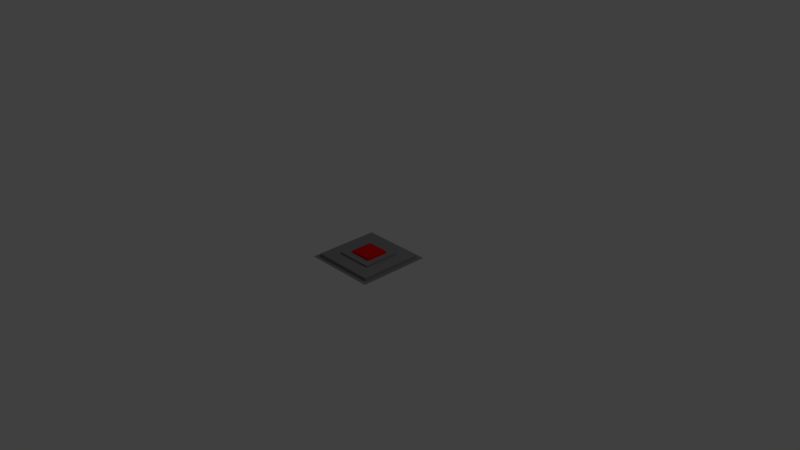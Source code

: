 # Source: knopf_gedrueckt.blend  (saved by Blender 2.78.0; exported with 4.5.12 LTS)
import bpy
from mathutils import Matrix  # noqa: F401  (used for matrix-valued properties, if any)

bpy.ops.wm.read_factory_settings(use_empty=True)
scene = bpy.context.scene
scene.name = 'Scene'

# ---- collections
col_collection_1 = bpy.data.collections.new('Collection 1'); scene.collection.children.link(col_collection_1)

# ---- materials (node trees are filled in below, after node groups)
mat_material_002 = bpy.data.materials.new('Material.002')
mat_material_002.alpha_threshold = 0.0
mat_material_002.use_transparent_shadow = False
mat_material_002.diffuse_color = (0.8, 0.002799, 0.003733, 1.0)
mat_material_002.roughness = 0.5
mat_material_001 = bpy.data.materials.new('Material.001')
mat_material_001.alpha_threshold = 0.0
mat_material_001.use_transparent_shadow = False
mat_material_001.diffuse_color = (0.2462, 0.2462, 0.2462, 1.0)
mat_material_001.roughness = 0.5

# ---- material node trees

# ---- world
world_world = bpy.data.worlds.new('World'); scene.world = world_world
world_world.color = (0.05088, 0.05088, 0.05088)
world_world.use_sun_shadow = False
world_world.sun_shadow_jitter_overblur = 0.0
world_world.cycles.sampling_method = 'MANUAL'

# ---- cameras
cam_camera = bpy.data.cameras.new('Camera')
cam_camera.clip_end = 100.0
cam_camera.lens = 35.0
cam_camera.sensor_width = 32.0
cam_camera.sensor_height = 18.0
cam_camera.ortho_scale = 7.314
cam_camera.dof.focus_distance = 0.0
cam_camera.dof.aperture_fstop = 128.0

# ---- lights
light_lamp = bpy.data.lights.new('Lamp', 'POINT')
light_lamp.transmission_factor = 0.0
light_lamp.cutoff_distance = 30.0
light_lamp.energy = 100.0
light_lamp.shadow_buffer_clip_start = 1.001
light_lamp.shadow_soft_size = 0.1
light_lamp.shadow_maximum_resolution = 0.006
light_lamp.use_absolute_resolution = True

# ---- meshes
me_cube_001 = bpy.data.meshes.new('Cube.001')
me_cube_001.from_pydata([(-1.0, -1.0, -1.0), (-1.0, -1.0, 1.0), (-1.0, 1.0, -1.0), (-1.0, 1.0, 1.0), (1.0, -1.0, -1.0), (1.0, -1.0, 1.0), (1.0, 1.0, -1.0), (1.0, 1.0, 1.0), (-3.344, -3.259, -1.267), (3.16, -3.259, -1.267), (-3.344, 3.246, -1.267), (3.16, 3.246, -1.267), (-3.344, -0.00671, -1.267), (-0.09204, -3.259, -1.267), (3.16, -0.00671, -1.267), (-0.09204, 3.246, -1.267), (-3.344, -1.633, -1.267), (1.534, -3.259, -1.267), (3.16, 1.619, -1.267), (-1.718, 3.246, -1.267), (-3.344, 1.619, -1.267), (-1.718, -3.259, -1.267), (3.16, -1.633, -1.267), (1.534, 3.246, -1.267), (-3.344, -2.446, -1.267), (2.347, -3.259, -1.267), (3.16, 2.433, -1.267), (-2.531, 3.246, -1.267), (-3.344, 0.8064, -1.267), (-0.9051, -3.259, -1.267), (3.16, -0.8198, -1.267), (0.7211, 3.246, -1.267), (-3.344, -0.8198, -1.267), (0.7211, -3.259, -1.267), (3.16, 0.8064, -1.267), (-0.9051, 3.246, -1.267), (-3.344, 2.433, -1.267), (-2.531, -3.259, -1.267), (3.16, -2.446, -1.267), (2.347, 3.246, -1.267), (-3.344, -2.853, -1.267), (2.754, -3.259, -1.267), (3.16, 2.839, -1.267), (-2.938, 3.246, -1.267), (-3.344, 0.3998, -1.267), (-0.4986, -3.259, -1.267), (3.16, -0.4133, -1.267), (0.3145, 3.246, -1.267), (-0.09204, 2.839, -1.267), (-2.938, -0.00671, -1.267), (-3.344, -1.226, -1.267), (1.128, -3.259, -1.267), (3.16, 1.213, -1.267), (-1.312, 3.246, -1.267), (-3.344, 2.026, -1.267), (-2.125, -3.259, -1.267), (3.16, -2.039, -1.267), (1.941, 3.246, -1.267), (-2.938, -1.633, -1.267), (-1.718, 2.839, -1.267), (-2.938, 1.619, -1.267), (1.534, 2.839, -1.267), (-3.344, -2.039, -1.267), (1.941, -3.259, -1.267), (3.16, 2.026, -1.267), (-2.125, 3.246, -1.267), (-3.344, 1.213, -1.267), (-1.312, -3.259, -1.267), (3.16, -1.226, -1.267), (1.128, 3.246, -1.267), (-3.344, -0.4133, -1.267), (0.3145, -3.259, -1.267), (3.16, 0.3998, -1.267), (-0.4986, 3.246, -1.267), (-3.344, 2.839, -1.267), (-2.938, -3.259, -1.267), (3.16, -2.853, -1.267), (2.754, 3.246, -1.267), (-0.09204, -2.853, -1.267), (2.754, -0.00671, -1.267), (1.534, -2.853, -1.267), (2.754, -1.633, -1.267), (-1.718, -2.853, -1.267), (2.754, 1.619, -1.267), (2.754, 0.8064, -1.267), (-0.4986, -0.4133, 0.3255), (1.128, -0.4133, 0.3255), (-0.4986, 1.213, 0.3255), (1.128, 1.213, 0.3255), (0.7211, 2.839, -1.267), (0.3145, 1.213, 0.3255), (0.3145, 0.3998, 0.3255), (1.128, 0.3998, 0.3255), (-1.312, 1.213, 0.3255), (-1.312, 0.3998, 0.3255), (-0.4986, 0.3998, 0.3255), (0.3145, -0.4133, 0.3255), (0.3145, -1.226, 0.3255), (1.128, -1.226, 0.3255), (-2.938, 0.8064, -1.267), (-1.312, -0.4133, 0.3255), (-2.531, 2.839, -1.267), (-1.312, -1.226, 0.3255), (-2.938, 2.433, -1.267), (-0.4986, -1.226, 0.3255), (1.534, -1.633, 0.3255), (-0.9051, -2.853, -1.267), (-0.4986, -0.8198, 0.3255), (-1.312, -0.8198, 0.3255), (-0.9051, -0.8198, 0.3255), (-2.531, -2.853, -1.267), (-2.938, -2.446, -1.267), (-0.9051, -1.226, 0.3255), (-0.9051, -0.4133, 0.3255), (1.128, -0.8198, 0.3255), (-2.938, -0.8198, -1.267), (0.3145, -0.8198, 0.3255), (0.7211, -0.8198, 0.3255), (2.347, -2.853, -1.267), (0.7211, -1.226, 0.3255), (2.754, -2.446, -1.267), (0.7211, -0.4133, 0.3255), (0.7211, -2.853, -1.267), (-0.4986, 0.8064, 0.3255), (-1.312, 0.8064, 0.3255), (-0.9051, 0.8064, 0.3255), (-0.9051, 0.3998, 0.3255), (-0.9051, 1.213, 0.3255), (1.128, 0.8064, 0.3255), (0.3145, 0.8064, 0.3255), (0.7211, 0.8064, 0.3255), (0.7211, 0.3998, 0.3255), (2.754, -0.8198, -1.267), (0.7211, 1.213, 0.3255), (0.7211, 1.619, 0.3255), (1.128, 1.619, 0.3255), (1.534, 0.8064, 0.3255), (-0.9051, 2.839, -1.267), (1.534, 0.3998, 0.3255), (-0.9051, 1.619, 0.3255), (-0.4986, 1.619, 0.3255), (2.347, 2.839, -1.267), (-1.718, 0.8064, 0.3255), (-1.718, 0.3998, 0.3255), (2.754, 2.433, -1.267), (2.754, 2.026, -1.267), (-0.9051, -1.633, 0.3255), (1.941, 2.839, -1.267), (-0.4986, -1.633, 0.3255), (-1.718, -0.8198, 0.3255), (-1.312, 2.839, -1.267), (-1.718, -1.226, 0.3255), (0.7211, -1.633, 0.3255), (1.128, -1.633, 0.3255), (2.754, -1.226, -1.267), (1.534, -0.8198, 0.3255), (1.534, -1.226, 0.3255), (-0.9051, -0.00671, 0.3255), (-0.4986, -0.00671, 0.3255), (-0.09204, 0.8064, 0.3255), (1.128, -2.853, -1.267), (0.3145, -2.853, -1.267), (-0.09204, 0.3998, 0.3255), (2.754, -2.853, -1.267), (1.941, -2.853, -1.267), (0.7211, -0.00671, 0.3255), (1.128, -0.00671, 0.3255), (-2.938, -1.226, -1.267), (-2.938, -0.4133, -1.267), (-2.125, -2.853, -1.267), (-2.938, -2.853, -1.267), (-2.938, -2.039, -1.267), (-0.4986, -2.853, -1.267), (-1.312, -2.853, -1.267), (-0.09204, -0.8198, 0.3255), (-0.09204, -1.226, 0.3255), (-2.938, 2.026, -1.267), (-2.938, 2.839, -1.267), (0.3145, 1.619, 0.3255), (-2.938, 0.3998, -1.267), (-2.938, 1.213, -1.267), (1.534, 1.619, 0.3255), (1.534, 1.213, 0.3255), (-1.312, 1.619, 0.3255), (-1.718, 1.619, 0.3255), (-1.718, 1.213, 0.3255), (0.3145, 2.839, -1.267), (-1.718, -1.633, 0.3255), (-1.312, -1.633, 0.3255), (-1.718, -0.4133, 0.3255), (2.754, 0.3998, -1.267), (-0.09204, -1.633, 0.3255), (0.3145, -1.633, 0.3255), (2.754, 1.213, -1.267), (1.534, -0.00671, 0.3255), (1.128, 2.839, -1.267), (1.534, -0.4133, 0.3255), (-1.718, -0.00671, 0.3255), (-2.125, 2.839, -1.267), (-1.312, -0.00671, 0.3255), (-0.09204, 1.619, 0.3255), (-0.09204, 1.213, 0.3255), (2.754, -2.039, -1.267), (0.3145, -0.00671, 0.3255), (-0.09204, -0.00671, 0.3255), (2.754, -0.4133, -1.267), (-0.09204, -0.4133, 0.3255), (-0.4986, 2.839, -1.267), (2.754, 2.839, -1.267), (-0.09204, 1.619, -0.2557), (-0.09204, -2.039, -0.2557), (-0.09204, -1.633, -0.2557), (-1.718, -0.00671, -0.2557), (1.941, -0.00671, -0.2557), (1.534, -0.00671, -0.2557), (1.534, -0.4133, -0.2557), (1.534, -2.039, -0.2557), (1.534, -1.633, -0.2557), (0.3145, -1.633, -0.2557), (1.941, -1.633, -0.2557), (-1.718, -0.4133, -0.2557), (-1.718, -2.039, -0.2557), (-1.718, -1.633, -0.2557), (-1.312, -1.633, -0.2557), (-1.718, 1.213, -0.2557), (-1.718, 1.619, -0.2557), (-1.312, 1.619, -0.2557), (1.534, 1.213, -0.2557), (1.534, 1.619, -0.2557), (0.3145, 1.619, -0.2557), (1.941, 1.619, -0.2557), (-0.09204, 2.026, -0.2557), (-0.09204, 2.433, -0.2557), (-2.125, -0.00671, -0.2557), (-2.531, -0.00671, -0.2557), (-0.09204, -2.853, -0.2557), (-0.09204, -2.446, -0.2557), (2.754, -0.00671, -0.2557), (2.347, -0.00671, -0.2557), (1.534, -1.226, -0.2557), (1.534, -0.8198, -0.2557), (1.534, -2.853, -0.2557), (1.534, -2.446, -0.2557), (1.128, -1.633, -0.2557), (0.7211, -1.633, -0.2557), (2.754, -1.633, -0.2557), (2.347, -1.633, -0.2557), (-1.718, -1.226, -0.2557), (-1.718, -0.8198, -0.2557), (-1.718, -2.853, -0.2557), (-1.718, -2.446, -0.2557), (-2.125, -1.633, -0.2557), (-2.531, -1.633, -0.2557), (-0.4986, -1.633, -0.2557), (-0.9051, -1.633, -0.2557), (-1.718, 2.026, -0.2557), (-1.718, 2.433, -0.2557), (-1.718, 0.3998, -0.2557), (-1.718, 0.8064, -0.2557), (-2.125, 1.619, -0.2557), (-2.531, 1.619, -0.2557), (-0.4986, 1.619, -0.2557), (-0.9051, 1.619, -0.2557), (1.534, 2.026, -0.2557), (1.534, 2.433, -0.2557), (1.534, 0.3998, -0.2557), (1.534, 0.8064, -0.2557), (1.128, 1.619, -0.2557), (0.7211, 1.619, -0.2557), (2.754, 1.619, -0.2557), (2.347, 1.619, -0.2557), (2.347, 1.213, -0.2557), (2.347, 0.3998, -0.2557), (2.347, 0.8064, -0.2557), (1.941, 0.8064, -0.2557), (2.754, 0.8064, -0.2557), (0.7211, 2.026, -0.2557), (0.7211, 2.433, -0.2557), (0.3145, 2.433, -0.2557), (1.128, 2.433, -0.2557), (-2.531, 1.213, -0.2557), (-2.531, 0.3998, -0.2557), (-2.531, 0.8064, -0.2557), (-2.125, 0.8064, -0.2557), (-2.531, 2.026, -0.2557), (-2.531, 2.433, -0.2557), (-2.125, 2.433, -0.2557), (-0.9051, -2.039, -0.2557), (-0.9051, -2.853, -0.2557), (-0.9051, -2.446, -0.2557), (-1.312, -2.446, -0.2557), (-0.4986, -2.446, -0.2557), (-2.531, -2.039, -0.2557), (-2.531, -2.853, -0.2557), (-2.531, -2.446, -0.2557), (-2.125, -2.446, -0.2557), (-2.531, -0.4133, -0.2557), (-2.531, -1.226, -0.2557), (-2.531, -0.8198, -0.2557), (-2.125, -0.8198, -0.2557), (2.347, -2.039, -0.2557), (2.347, -2.853, -0.2557), (2.347, -2.446, -0.2557), (1.941, -2.446, -0.2557), (2.754, -2.446, -0.2557), (0.7211, -2.039, -0.2557), (0.7211, -2.853, -0.2557), (0.7211, -2.446, -0.2557), (0.3145, -2.446, -0.2557), (1.128, -2.446, -0.2557), (2.347, -0.4133, -0.2557), (2.347, -1.226, -0.2557), (2.347, -0.8198, -0.2557), (1.941, -0.8198, -0.2557), (2.754, -0.8198, -0.2557), (-0.9051, 2.026, -0.2557), (-0.9051, 2.433, -0.2557), (-1.312, 2.433, -0.2557), (-0.4986, 2.433, -0.2557), (2.347, 2.026, -0.2557), (2.347, 2.433, -0.2557), (1.941, 2.433, -0.2557), (2.754, 2.433, -0.2557), (-0.09204, 2.839, -0.2557), (-2.938, -0.00671, -0.2557), (-2.938, -1.633, -0.2557), (-1.718, 2.839, -0.2557), (-2.938, 1.619, -0.2557), (1.534, 2.839, -0.2557), (0.7211, 2.839, -0.2557), (-2.938, 0.8064, -0.2557), (-2.531, 2.839, -0.2557), (-2.938, 2.433, -0.2557), (-2.938, -2.446, -0.2557), (-2.938, -0.8198, -0.2557), (-0.9051, 2.839, -0.2557), (2.347, 2.839, -0.2557), (2.754, 2.026, -0.2557), (1.941, 2.026, -0.2557), (1.941, 2.839, -0.2557), (-0.4986, 2.026, -0.2557), (-1.312, 2.026, -0.2557), (-1.312, 2.839, -0.2557), (2.754, -1.226, -0.2557), (1.941, -1.226, -0.2557), (1.941, -0.4133, -0.2557), (1.128, -2.853, -0.2557), (0.3145, -2.853, -0.2557), (0.3145, -2.039, -0.2557), (2.754, -2.853, -0.2557), (1.941, -2.853, -0.2557), (1.941, -2.039, -0.2557), (-2.125, -1.226, -0.2557), (-2.938, -1.226, -0.2557), (-2.938, -0.4133, -0.2557), (-2.125, -2.853, -0.2557), (-2.938, -2.853, -0.2557), (-2.938, -2.039, -0.2557), (-0.4986, -2.853, -0.2557), (-1.312, -2.853, -0.2557), (-1.312, -2.039, -0.2557), (-2.125, 2.026, -0.2557), (-2.938, 2.026, -0.2557), (-2.938, 2.839, -0.2557), (-2.125, 0.3998, -0.2557), (-2.938, 0.3998, -0.2557), (-2.938, 1.213, -0.2557), (1.128, 2.026, -0.2557), (0.3145, 2.026, -0.2557), (0.3145, 2.839, -0.2557), (2.754, 0.3998, -0.2557), (1.941, 0.3998, -0.2557), (1.941, 1.213, -0.2557), (2.754, 1.213, -0.2557), (1.128, 2.839, -0.2557), (-2.125, 1.213, -0.2557), (-2.125, 2.839, -0.2557), (-0.4986, -2.039, -0.2557), (-2.125, -2.039, -0.2557), (-2.125, -0.4133, -0.2557), (2.754, -2.039, -0.2557), (1.128, -2.039, -0.2557), (2.754, -0.4133, -0.2557), (-0.4986, 2.839, -0.2557), (2.754, 2.839, -0.2557)], [], [(0, 1, 3, 2), (2, 3, 7, 6), (6, 7, 5, 4), (4, 5, 1, 0), (2, 6, 4, 0), (7, 3, 1, 5), (208, 42, 11, 77), (207, 48, 15, 73), (205, 46, 14, 79), (202, 56, 22, 81), (198, 59, 19, 65), (195, 61, 23, 69), (193, 52, 18, 83), (190, 72, 34, 84), (186, 89, 31, 47), (177, 101, 27, 43), (163, 76, 38, 120), (154, 68, 30, 132), (150, 137, 35, 53), (147, 141, 39, 57), (145, 64, 26, 144), (83, 18, 64, 145), (61, 147, 57, 23), (59, 150, 53, 19), (81, 22, 68, 154), (107, 174, 206, 85), (109, 107, 85, 113), (113, 85, 158, 157), (114, 155, 196, 86), (117, 114, 86, 121), (121, 86, 166, 165), (123, 159, 201, 87), (125, 123, 87, 127), (127, 87, 140, 139), (128, 136, 182, 88), (130, 128, 88, 133), (133, 88, 135, 134), (129, 130, 133, 90), (159, 129, 90, 201), (201, 90, 178, 200), (33, 51, 160, 122), (51, 17, 80, 160), (203, 165, 131, 91), (13, 71, 161, 78), (71, 33, 122, 161), (204, 203, 91, 162), (162, 91, 129, 159), (166, 194, 138, 92), (165, 166, 92, 131), (25, 41, 163, 118), (41, 9, 76, 163), (131, 92, 128, 130), (17, 63, 164, 80), (63, 25, 118, 164), (124, 125, 127, 93), (142, 124, 93, 185), (185, 93, 183, 184), (199, 157, 126, 94), (197, 199, 94, 143), (143, 94, 124, 142), (50, 167, 115, 32), (16, 58, 167, 50), (158, 204, 162, 95), (70, 168, 49, 12), (32, 115, 168, 70), (157, 158, 95, 126), (126, 95, 123, 125), (37, 55, 169, 110), (55, 21, 82, 169), (40, 170, 111, 24), (8, 75, 170, 40), (75, 37, 110, 170), (62, 171, 58, 16), (24, 111, 171, 62), (116, 117, 121, 96), (174, 116, 96, 206), (29, 45, 172, 106), (45, 13, 78, 172), (206, 96, 203, 204), (21, 67, 173, 82), (67, 29, 106, 173), (192, 152, 119, 97), (191, 192, 97, 175), (175, 97, 116, 174), (153, 105, 156, 98), (152, 153, 98, 119), (119, 98, 114, 117), (54, 176, 103, 36), (20, 60, 176, 54), (108, 109, 113, 100), (74, 177, 43, 10), (36, 103, 177, 74), (149, 108, 100, 189), (189, 100, 199, 197), (188, 146, 112, 102), (187, 188, 102, 151), (44, 179, 99, 28), (12, 49, 179, 44), (151, 102, 108, 149), (66, 180, 60, 20), (28, 99, 180, 66), (148, 191, 175, 104), (146, 148, 104, 112), (112, 104, 107, 109), (104, 175, 174, 107), (102, 112, 109, 108), (100, 113, 157, 199), (98, 156, 155, 114), (97, 119, 117, 116), (96, 121, 165, 203), (95, 162, 159, 123), (94, 126, 125, 124), (93, 127, 139, 183), (92, 138, 136, 128), (91, 131, 130, 129), (90, 133, 134, 178), (88, 182, 181, 135), (48, 186, 47, 15), (87, 201, 200, 140), (86, 196, 194, 166), (85, 206, 204, 158), (144, 208, 384, 322), (48, 207, 383, 323), (161, 122, 306, 347), (168, 115, 334, 354), (207, 137, 335, 383), (78, 161, 347, 235), (49, 168, 354, 324), (141, 147, 339, 336), (81, 154, 343, 245), (160, 80, 241, 346), (79, 14, 72, 190), (167, 58, 325, 353), (173, 106, 288, 359), (180, 99, 330, 366), (147, 61, 328, 339), (89, 186, 369, 329), (154, 132, 314, 343), (84, 193, 373, 275), (122, 160, 346, 306), (84, 34, 52, 193), (115, 167, 353, 334), (82, 173, 359, 249), (60, 180, 366, 327), (89, 195, 69, 31), (186, 48, 323, 369), (193, 83, 269, 373), (172, 78, 235, 358), (179, 49, 324, 365), (59, 198, 376, 326), (106, 172, 358, 288), (132, 205, 382, 314), (99, 179, 365, 330), (101, 198, 65, 27), (198, 101, 331, 376), (205, 79, 237, 382), (83, 145, 337, 269), (164, 118, 301, 350), (171, 111, 333, 357), (101, 177, 363, 331), (145, 144, 322, 337), (80, 164, 350, 241), (58, 171, 357, 325), (170, 110, 293, 356), (177, 103, 332, 363), (79, 190, 370, 237), (137, 150, 342, 335), (120, 38, 56, 202), (190, 84, 275, 370), (150, 59, 326, 342), (118, 163, 349, 301), (111, 170, 356, 333), (169, 82, 249, 355), (176, 60, 327, 362), (61, 195, 374, 328), (163, 120, 304, 349), (132, 30, 46, 205), (120, 202, 380, 304), (110, 169, 355, 293), (103, 176, 362, 332), (137, 207, 73, 35), (195, 89, 329, 374), (202, 81, 245, 380), (141, 208, 77, 39), (208, 141, 336, 384), (144, 26, 42, 208), (381, 216, 217, 243), (379, 220, 212, 233), (378, 221, 222, 251), (377, 210, 211, 253), (375, 224, 225, 259), (372, 271, 270, 230), (371, 272, 273, 274), (368, 276, 277, 278), (367, 263, 264, 279), (366, 280, 260, 327), (365, 281, 282, 330), (364, 257, 258, 283), (362, 284, 285, 332), (361, 255, 256, 286), (360, 287, 254, 223), (359, 288, 289, 290), (358, 235, 236, 291), (357, 292, 252, 325), (356, 293, 294, 333), (355, 249, 250, 295), (354, 296, 234, 324), (353, 297, 298, 334), (352, 247, 248, 299), (351, 300, 246, 219), (350, 301, 302, 303), (348, 305, 244, 218), (347, 306, 307, 308), (346, 241, 242, 309), (345, 310, 238, 213), (344, 311, 312, 313), (341, 315, 316, 317), (340, 231, 232, 318), (338, 319, 320, 321), (319, 337, 322, 320), (270, 269, 337, 319), (263, 338, 321, 264), (228, 230, 338, 263), (230, 270, 319, 338), (264, 321, 339, 328), (321, 320, 336, 339), (315, 340, 318, 316), (262, 261, 340, 315), (261, 209, 231, 340), (255, 341, 317, 256), (225, 226, 341, 255), (226, 262, 315, 341), (256, 317, 342, 326), (317, 316, 335, 342), (311, 343, 314, 312), (246, 245, 343, 311), (239, 344, 313, 240), (217, 219, 344, 239), (219, 246, 311, 344), (215, 345, 213, 214), (240, 313, 345, 215), (313, 312, 310, 345), (225, 224, 185, 184), (268, 229, 178, 134), (306, 346, 309, 307), (235, 347, 308, 236), (210, 348, 218, 211), (236, 308, 348, 210), (308, 307, 305, 348), (301, 349, 304, 302), (241, 350, 303, 242), (216, 351, 219, 217), (242, 303, 351, 216), (303, 302, 300, 351), (297, 352, 299, 298), (252, 251, 352, 297), (251, 222, 247, 352), (325, 252, 297, 353), (334, 298, 296, 354), (293, 355, 295, 294), (333, 294, 292, 357), (288, 358, 291, 289), (249, 359, 290, 250), (221, 360, 223, 222), (250, 290, 360, 221), (290, 289, 287, 360), (284, 361, 286, 285), (260, 259, 361, 284), (259, 225, 255, 361), (327, 260, 284, 362), (332, 285, 331, 363), (281, 364, 283, 282), (234, 233, 364, 281), (233, 212, 257, 364), (324, 234, 281, 365), (330, 282, 280, 366), (239, 240, 155, 156), (265, 266, 136, 138), (240, 215, 196, 155), (222, 223, 188, 187), (266, 227, 182, 136), (253, 211, 191, 148), (261, 262, 139, 140), (212, 220, 189, 197), (262, 226, 183, 139), (276, 367, 279, 277), (268, 267, 367, 276), (267, 228, 263, 367), (231, 368, 278, 232), (209, 229, 368, 231), (229, 268, 276, 368), (232, 278, 369, 323), (278, 277, 329, 369), (247, 222, 187, 151), (243, 217, 105, 153), (258, 257, 143, 142), (211, 218, 192, 191), (224, 258, 142, 185), (217, 239, 156, 105), (254, 253, 148, 146), (215, 214, 194, 196), (223, 254, 146, 188), (272, 370, 275, 273), (238, 237, 370, 272), (265, 371, 274, 266), (214, 213, 371, 265), (213, 238, 272, 371), (227, 372, 230, 228), (266, 274, 372, 227), (274, 273, 271, 372), (271, 373, 269, 270), (273, 275, 373, 271), (228, 267, 135, 181), (214, 265, 138, 194), (248, 247, 151, 149), (277, 279, 374, 329), (279, 264, 328, 374), (220, 248, 149, 189), (229, 209, 200, 178), (209, 261, 140, 200), (280, 375, 259, 260), (282, 283, 375, 280), (283, 258, 224, 375), (285, 286, 376, 331), (286, 256, 326, 376), (287, 377, 253, 254), (289, 291, 377, 287), (291, 236, 210, 377), (292, 378, 251, 252), (294, 295, 378, 292), (295, 250, 221, 378), (296, 379, 233, 234), (298, 299, 379, 296), (299, 248, 220, 379), (300, 380, 245, 246), (302, 304, 380, 300), (305, 381, 243, 244), (307, 309, 381, 305), (309, 242, 216, 381), (227, 228, 181, 182), (244, 243, 153, 152), (218, 244, 152, 192), (310, 382, 237, 238), (312, 314, 382, 310), (226, 225, 184, 183), (257, 212, 197, 143), (267, 268, 134, 135), (316, 318, 383, 335), (318, 232, 323, 383), (320, 322, 384, 336)])
me_cube_001.polygons.foreach_set('material_index', [0, 0, 0, 0, 0, 0, 1, 1, 1, 1, 1, 1, 1, 1, 1, 1, 1, 1, 1, 1, 1, 1, 1, 1, 1, 1, 1, 1, 1, 1, 1, 1, 1, 1, 1, 1, 1, 1, 1, 1, 1, 1, 1, 1, 1, 1, 1, 1, 1, 1, 1, 1, 1, 1, 1, 1, 1, 1, 1, 1, 1, 1, 1, 1, 1, 1, 1, 1, 1, 1, 1, 1, 1, 1, 1, 1, 1, 1, 1, 1, 1, 1, 1, 1, 1, 1, 1, 1, 1, 1, 1, 1, 1, 1, 1, 1, 1, 1, 1, 1, 1, 1, 1, 1, 1, 1, 1, 1, 1, 1, 1, 1, 1, 1, 1, 1, 1, 1, 1, 1, 1, 1, 1, 1, 1, 1, 1, 1, 1, 1, 1, 1, 1, 1, 1, 1, 1, 1, 1, 1, 1, 1, 1, 1, 1, 1, 1, 1, 1, 1, 1, 1, 1, 1, 1, 1, 1, 1, 1, 1, 1, 1, 1, 1, 1, 1, 1, 1, 1, 1, 1, 1, 1, 1, 1, 1, 1, 1, 1, 1, 1, 1, 1, 1, 1, 1, 1, 1, 1, 1, 1, 1, 1, 1, 1, 1, 1, 1, 1, 1, 1, 1, 1, 1, 1, 1, 1, 1, 1, 1, 1, 1, 1, 1, 1, 1, 1, 1, 1, 1, 1, 1, 1, 1, 1, 1, 1, 1, 1, 1, 1, 1, 1, 1, 1, 1, 1, 1, 1, 1, 1, 1, 1, 1, 1, 1, 1, 1, 1, 1, 1, 1, 1, 1, 1, 1, 1, 1, 1, 1, 1, 1, 1, 1, 1, 1, 1, 1, 1, 1, 1, 1, 1, 1, 1, 1, 1, 1, 1, 1, 1, 1, 1, 1, 1, 1, 1, 1, 1, 1, 1, 1, 1, 1, 1, 1, 1, 1, 1, 1, 1, 1, 1, 1, 1, 1, 1, 1, 1, 1, 1, 1, 1, 1, 1, 1, 1, 1, 1, 1, 1, 1, 1, 1, 1, 1, 1, 1, 1, 1, 1, 1, 1, 1, 1, 1, 1, 1, 1, 1, 1, 1, 1, 1, 1, 1, 1, 1, 1, 1])
me_cube_001.materials.append(mat_material_002)
me_cube_001.materials.append(mat_material_001)
me_cube_001.use_remesh_preserve_volume = False
me_cube_001.use_remesh_preserve_attributes = False
me_cube_001.use_mirror_vertex_groups = False
me_cube_001.update()

# ---- objects
ob_cube = bpy.data.objects.new('Cube', me_cube_001)
ob_lamp = bpy.data.objects.new('Lamp', light_lamp)
ob_camera = bpy.data.objects.new('Camera', cam_camera)

# ---- transforms, parenting, visibility, modifiers, constraints
ob_cube.location = (0.0, 0.0, 0.0)
ob_cube.scale = (0.1537, 0.1537, 0.04411)
ob_cube.lineart.crease_threshold = 0.0
ob_lamp.location = (4.076, 1.005, 5.904)
ob_lamp.rotation_euler = (0.6503, 0.05522, 1.866)
ob_lamp.lock_rotations_4d = False
ob_lamp.empty_display_type = 'ARROWS'
ob_lamp.color = (0.0, 0.0, 0.0, 0.0)
ob_lamp.lineart.crease_threshold = 0.0
ob_camera.location = (7.481, -6.508, 5.344)
ob_camera.rotation_euler = (1.109, 0.0, 0.8149)
ob_camera.lock_rotations_4d = False
ob_camera.empty_display_type = 'ARROWS'
ob_camera.color = (0.0, 0.0, 0.0, 0.0)
ob_camera.display_type = 'WIRE'
ob_camera.lineart.crease_threshold = 0.0

# ---- collection membership
col_collection_1.objects.link(ob_cube)
col_collection_1.objects.link(ob_lamp)
col_collection_1.objects.link(ob_camera)

# ---- scene / render settings (as saved in the file)
scene.camera = ob_camera
scene.frame_start = 1; scene.frame_end = 250; scene.frame_set(1)
scene.render.engine = 'BLENDER_EEVEE_NEXT'
scene.render.resolution_percentage = 50
scene.render.dither_intensity = 0.0
scene.cycles.use_denoising = False
scene.cycles.samples = 128
scene.cycles.sampling_pattern = 'TABULATED_SOBOL'
scene.cycles.light_sampling_threshold = 0.0
scene.cycles.use_adaptive_sampling = False
scene.cycles.use_light_tree = False
scene.cycles.blur_glossy = 0.0
scene.cycles.sample_clamp_indirect = 0.0
scene.view_settings.view_transform = 'Standard'
bpy.context.view_layer.update()
